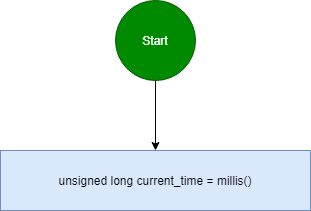

The diagram above was exported from draw.io. Its source (the exported page's mxGraphModel, read from the mxfile embedded in the PNG):
<mxGraphModel dx="1666" dy="761" grid="1" gridSize="10" guides="1" tooltips="1" connect="1" arrows="1" fold="1" page="1" pageScale="1" pageWidth="827" pageHeight="1169" math="0" shadow="0">
  <root>
    <mxCell id="0" />
    <mxCell id="1" parent="0" />
    <mxCell id="IW3DSec903ixEymwxKaG-3" style="edgeStyle=orthogonalEdgeStyle;rounded=0;orthogonalLoop=1;jettySize=auto;html=1;" edge="1" parent="1" source="IW3DSec903ixEymwxKaG-1">
      <mxGeometry relative="1" as="geometry">
        <mxPoint x="400" y="190" as="targetPoint" />
      </mxGeometry>
    </mxCell>
    <mxCell id="IW3DSec903ixEymwxKaG-1" value="Start" style="ellipse;whiteSpace=wrap;html=1;aspect=fixed;fillColor=#008a00;strokeColor=#005700;fontColor=#ffffff;" vertex="1" parent="1">
      <mxGeometry x="360" y="40" width="80" height="80" as="geometry" />
    </mxCell>
    <mxCell id="IW3DSec903ixEymwxKaG-4" value="unsigned long current_time = millis()" style="rounded=0;whiteSpace=wrap;html=1;fillColor=#dae8fc;strokeColor=#6c8ebf;" vertex="1" parent="1">
      <mxGeometry x="245" y="190" width="310" height="60" as="geometry" />
    </mxCell>
  </root>
</mxGraphModel>